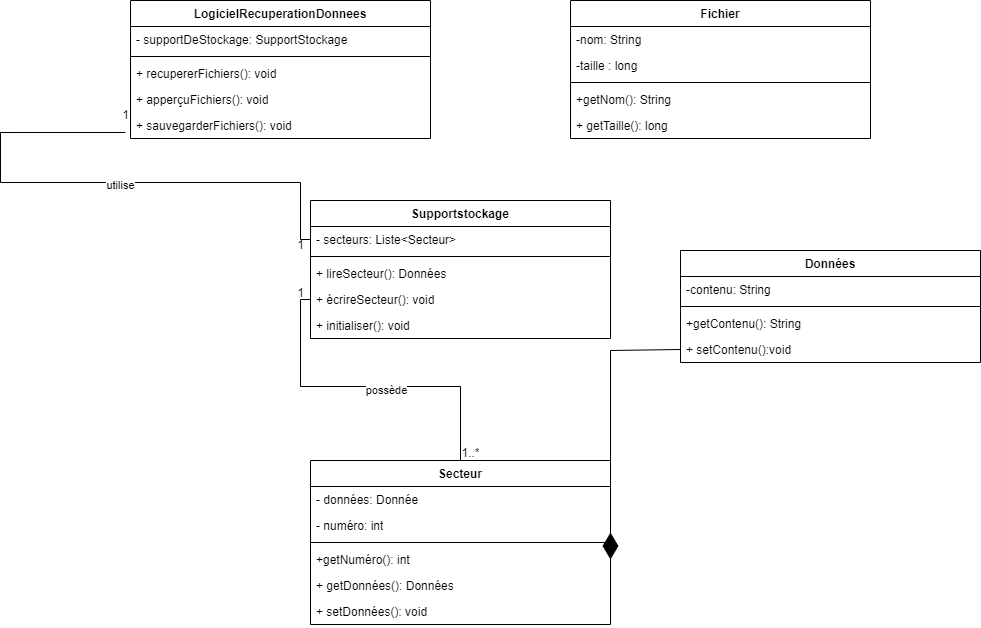

The diagram above was exported from draw.io. Its source (the exported page's mxGraphModel, read from the mxfile embedded in the PNG):
<mxGraphModel dx="1877" dy="669" grid="1" gridSize="10" guides="1" tooltips="1" connect="1" arrows="1" fold="1" page="1" pageScale="1" pageWidth="827" pageHeight="1169" math="0" shadow="0">
  <root>
    <mxCell id="0" />
    <mxCell id="1" parent="0" />
    <mxCell id="yPPSnz-KgWDOlICUkKX4-1" value="LogicielRecuperationDonnees" style="swimlane;fontStyle=1;align=center;verticalAlign=top;childLayout=stackLayout;horizontal=1;startSize=26;horizontalStack=0;resizeParent=1;resizeParentMax=0;resizeLast=0;collapsible=1;marginBottom=0;whiteSpace=wrap;html=1;" vertex="1" parent="1">
      <mxGeometry x="-50" y="60" width="300" height="138" as="geometry" />
    </mxCell>
    <mxCell id="yPPSnz-KgWDOlICUkKX4-2" value="- supportDeStockage: SupportStockage" style="text;strokeColor=none;fillColor=none;align=left;verticalAlign=top;spacingLeft=4;spacingRight=4;overflow=hidden;rotatable=0;points=[[0,0.5],[1,0.5]];portConstraint=eastwest;whiteSpace=wrap;html=1;" vertex="1" parent="yPPSnz-KgWDOlICUkKX4-1">
      <mxGeometry y="26" width="300" height="26" as="geometry" />
    </mxCell>
    <mxCell id="yPPSnz-KgWDOlICUkKX4-3" value="" style="line;strokeWidth=1;fillColor=none;align=left;verticalAlign=middle;spacingTop=-1;spacingLeft=3;spacingRight=3;rotatable=0;labelPosition=right;points=[];portConstraint=eastwest;strokeColor=inherit;" vertex="1" parent="yPPSnz-KgWDOlICUkKX4-1">
      <mxGeometry y="52" width="300" height="8" as="geometry" />
    </mxCell>
    <mxCell id="yPPSnz-KgWDOlICUkKX4-7" value="+ recupererFichiers(): void" style="text;strokeColor=none;fillColor=none;align=left;verticalAlign=top;spacingLeft=4;spacingRight=4;overflow=hidden;rotatable=0;points=[[0,0.5],[1,0.5]];portConstraint=eastwest;whiteSpace=wrap;html=1;" vertex="1" parent="yPPSnz-KgWDOlICUkKX4-1">
      <mxGeometry y="60" width="300" height="26" as="geometry" />
    </mxCell>
    <mxCell id="yPPSnz-KgWDOlICUkKX4-5" value="+ apperçuFichiers(): void" style="text;strokeColor=none;fillColor=none;align=left;verticalAlign=top;spacingLeft=4;spacingRight=4;overflow=hidden;rotatable=0;points=[[0,0.5],[1,0.5]];portConstraint=eastwest;whiteSpace=wrap;html=1;" vertex="1" parent="yPPSnz-KgWDOlICUkKX4-1">
      <mxGeometry y="86" width="300" height="26" as="geometry" />
    </mxCell>
    <mxCell id="yPPSnz-KgWDOlICUkKX4-6" value="+ sauvegarderFichiers(): void" style="text;strokeColor=none;fillColor=none;align=left;verticalAlign=top;spacingLeft=4;spacingRight=4;overflow=hidden;rotatable=0;points=[[0,0.5],[1,0.5]];portConstraint=eastwest;whiteSpace=wrap;html=1;" vertex="1" parent="yPPSnz-KgWDOlICUkKX4-1">
      <mxGeometry y="112" width="300" height="26" as="geometry" />
    </mxCell>
    <mxCell id="yPPSnz-KgWDOlICUkKX4-12" value="Supportstockage" style="swimlane;fontStyle=1;align=center;verticalAlign=top;childLayout=stackLayout;horizontal=1;startSize=26;horizontalStack=0;resizeParent=1;resizeParentMax=0;resizeLast=0;collapsible=1;marginBottom=0;whiteSpace=wrap;html=1;" vertex="1" parent="1">
      <mxGeometry x="130" y="260" width="300" height="138" as="geometry" />
    </mxCell>
    <mxCell id="yPPSnz-KgWDOlICUkKX4-13" value="- secteurs: Liste&amp;lt;Secteur&amp;gt;" style="text;strokeColor=none;fillColor=none;align=left;verticalAlign=top;spacingLeft=4;spacingRight=4;overflow=hidden;rotatable=0;points=[[0,0.5],[1,0.5]];portConstraint=eastwest;whiteSpace=wrap;html=1;" vertex="1" parent="yPPSnz-KgWDOlICUkKX4-12">
      <mxGeometry y="26" width="300" height="26" as="geometry" />
    </mxCell>
    <mxCell id="yPPSnz-KgWDOlICUkKX4-14" value="" style="line;strokeWidth=1;fillColor=none;align=left;verticalAlign=middle;spacingTop=-1;spacingLeft=3;spacingRight=3;rotatable=0;labelPosition=right;points=[];portConstraint=eastwest;strokeColor=inherit;" vertex="1" parent="yPPSnz-KgWDOlICUkKX4-12">
      <mxGeometry y="52" width="300" height="8" as="geometry" />
    </mxCell>
    <mxCell id="yPPSnz-KgWDOlICUkKX4-15" value="+ lireSecteur(): Données" style="text;strokeColor=none;fillColor=none;align=left;verticalAlign=top;spacingLeft=4;spacingRight=4;overflow=hidden;rotatable=0;points=[[0,0.5],[1,0.5]];portConstraint=eastwest;whiteSpace=wrap;html=1;" vertex="1" parent="yPPSnz-KgWDOlICUkKX4-12">
      <mxGeometry y="60" width="300" height="26" as="geometry" />
    </mxCell>
    <mxCell id="yPPSnz-KgWDOlICUkKX4-25" value="+ écrireSecteur(): void" style="text;strokeColor=none;fillColor=none;align=left;verticalAlign=top;spacingLeft=4;spacingRight=4;overflow=hidden;rotatable=0;points=[[0,0.5],[1,0.5]];portConstraint=eastwest;whiteSpace=wrap;html=1;" vertex="1" parent="yPPSnz-KgWDOlICUkKX4-12">
      <mxGeometry y="86" width="300" height="26" as="geometry" />
    </mxCell>
    <mxCell id="yPPSnz-KgWDOlICUkKX4-16" value="+ initialiser(): void" style="text;strokeColor=none;fillColor=none;align=left;verticalAlign=top;spacingLeft=4;spacingRight=4;overflow=hidden;rotatable=0;points=[[0,0.5],[1,0.5]];portConstraint=eastwest;whiteSpace=wrap;html=1;" vertex="1" parent="yPPSnz-KgWDOlICUkKX4-12">
      <mxGeometry y="112" width="300" height="26" as="geometry" />
    </mxCell>
    <mxCell id="yPPSnz-KgWDOlICUkKX4-18" value="Secteur" style="swimlane;fontStyle=1;align=center;verticalAlign=top;childLayout=stackLayout;horizontal=1;startSize=26;horizontalStack=0;resizeParent=1;resizeParentMax=0;resizeLast=0;collapsible=1;marginBottom=0;whiteSpace=wrap;html=1;" vertex="1" parent="1">
      <mxGeometry x="130" y="520" width="300" height="164" as="geometry" />
    </mxCell>
    <mxCell id="yPPSnz-KgWDOlICUkKX4-19" value="- données: Donnée" style="text;strokeColor=none;fillColor=none;align=left;verticalAlign=top;spacingLeft=4;spacingRight=4;overflow=hidden;rotatable=0;points=[[0,0.5],[1,0.5]];portConstraint=eastwest;whiteSpace=wrap;html=1;" vertex="1" parent="yPPSnz-KgWDOlICUkKX4-18">
      <mxGeometry y="26" width="300" height="26" as="geometry" />
    </mxCell>
    <mxCell id="yPPSnz-KgWDOlICUkKX4-23" value="- numéro: int" style="text;strokeColor=none;fillColor=none;align=left;verticalAlign=top;spacingLeft=4;spacingRight=4;overflow=hidden;rotatable=0;points=[[0,0.5],[1,0.5]];portConstraint=eastwest;whiteSpace=wrap;html=1;" vertex="1" parent="yPPSnz-KgWDOlICUkKX4-18">
      <mxGeometry y="52" width="300" height="26" as="geometry" />
    </mxCell>
    <mxCell id="yPPSnz-KgWDOlICUkKX4-20" value="" style="line;strokeWidth=1;fillColor=none;align=left;verticalAlign=middle;spacingTop=-1;spacingLeft=3;spacingRight=3;rotatable=0;labelPosition=right;points=[];portConstraint=eastwest;strokeColor=inherit;" vertex="1" parent="yPPSnz-KgWDOlICUkKX4-18">
      <mxGeometry y="78" width="300" height="8" as="geometry" />
    </mxCell>
    <mxCell id="yPPSnz-KgWDOlICUkKX4-21" value="+getNuméro(): int" style="text;strokeColor=none;fillColor=none;align=left;verticalAlign=top;spacingLeft=4;spacingRight=4;overflow=hidden;rotatable=0;points=[[0,0.5],[1,0.5]];portConstraint=eastwest;whiteSpace=wrap;html=1;" vertex="1" parent="yPPSnz-KgWDOlICUkKX4-18">
      <mxGeometry y="86" width="300" height="26" as="geometry" />
    </mxCell>
    <mxCell id="yPPSnz-KgWDOlICUkKX4-24" value="+ getDonnées(): Données" style="text;strokeColor=none;fillColor=none;align=left;verticalAlign=top;spacingLeft=4;spacingRight=4;overflow=hidden;rotatable=0;points=[[0,0.5],[1,0.5]];portConstraint=eastwest;whiteSpace=wrap;html=1;" vertex="1" parent="yPPSnz-KgWDOlICUkKX4-18">
      <mxGeometry y="112" width="300" height="26" as="geometry" />
    </mxCell>
    <mxCell id="yPPSnz-KgWDOlICUkKX4-22" value="+ setDonnées(): void" style="text;strokeColor=none;fillColor=none;align=left;verticalAlign=top;spacingLeft=4;spacingRight=4;overflow=hidden;rotatable=0;points=[[0,0.5],[1,0.5]];portConstraint=eastwest;whiteSpace=wrap;html=1;" vertex="1" parent="yPPSnz-KgWDOlICUkKX4-18">
      <mxGeometry y="138" width="300" height="26" as="geometry" />
    </mxCell>
    <mxCell id="yPPSnz-KgWDOlICUkKX4-26" value="Fichier" style="swimlane;fontStyle=1;align=center;verticalAlign=top;childLayout=stackLayout;horizontal=1;startSize=26;horizontalStack=0;resizeParent=1;resizeParentMax=0;resizeLast=0;collapsible=1;marginBottom=0;whiteSpace=wrap;html=1;" vertex="1" parent="1">
      <mxGeometry x="390" y="60" width="300" height="138" as="geometry" />
    </mxCell>
    <mxCell id="yPPSnz-KgWDOlICUkKX4-27" value="-nom: String" style="text;strokeColor=none;fillColor=none;align=left;verticalAlign=top;spacingLeft=4;spacingRight=4;overflow=hidden;rotatable=0;points=[[0,0.5],[1,0.5]];portConstraint=eastwest;whiteSpace=wrap;html=1;" vertex="1" parent="yPPSnz-KgWDOlICUkKX4-26">
      <mxGeometry y="26" width="300" height="26" as="geometry" />
    </mxCell>
    <mxCell id="yPPSnz-KgWDOlICUkKX4-28" value="-taille : long" style="text;strokeColor=none;fillColor=none;align=left;verticalAlign=top;spacingLeft=4;spacingRight=4;overflow=hidden;rotatable=0;points=[[0,0.5],[1,0.5]];portConstraint=eastwest;whiteSpace=wrap;html=1;" vertex="1" parent="yPPSnz-KgWDOlICUkKX4-26">
      <mxGeometry y="52" width="300" height="26" as="geometry" />
    </mxCell>
    <mxCell id="yPPSnz-KgWDOlICUkKX4-29" value="" style="line;strokeWidth=1;fillColor=none;align=left;verticalAlign=middle;spacingTop=-1;spacingLeft=3;spacingRight=3;rotatable=0;labelPosition=right;points=[];portConstraint=eastwest;strokeColor=inherit;" vertex="1" parent="yPPSnz-KgWDOlICUkKX4-26">
      <mxGeometry y="78" width="300" height="8" as="geometry" />
    </mxCell>
    <mxCell id="yPPSnz-KgWDOlICUkKX4-30" value="+getNom(): String" style="text;strokeColor=none;fillColor=none;align=left;verticalAlign=top;spacingLeft=4;spacingRight=4;overflow=hidden;rotatable=0;points=[[0,0.5],[1,0.5]];portConstraint=eastwest;whiteSpace=wrap;html=1;" vertex="1" parent="yPPSnz-KgWDOlICUkKX4-26">
      <mxGeometry y="86" width="300" height="26" as="geometry" />
    </mxCell>
    <mxCell id="yPPSnz-KgWDOlICUkKX4-31" value="+ getTaille(): long" style="text;strokeColor=none;fillColor=none;align=left;verticalAlign=top;spacingLeft=4;spacingRight=4;overflow=hidden;rotatable=0;points=[[0,0.5],[1,0.5]];portConstraint=eastwest;whiteSpace=wrap;html=1;" vertex="1" parent="yPPSnz-KgWDOlICUkKX4-26">
      <mxGeometry y="112" width="300" height="26" as="geometry" />
    </mxCell>
    <mxCell id="yPPSnz-KgWDOlICUkKX4-33" value="Données" style="swimlane;fontStyle=1;align=center;verticalAlign=top;childLayout=stackLayout;horizontal=1;startSize=26;horizontalStack=0;resizeParent=1;resizeParentMax=0;resizeLast=0;collapsible=1;marginBottom=0;whiteSpace=wrap;html=1;" vertex="1" parent="1">
      <mxGeometry x="500" y="310" width="300" height="112" as="geometry" />
    </mxCell>
    <mxCell id="yPPSnz-KgWDOlICUkKX4-34" value="-contenu: String" style="text;strokeColor=none;fillColor=none;align=left;verticalAlign=top;spacingLeft=4;spacingRight=4;overflow=hidden;rotatable=0;points=[[0,0.5],[1,0.5]];portConstraint=eastwest;whiteSpace=wrap;html=1;" vertex="1" parent="yPPSnz-KgWDOlICUkKX4-33">
      <mxGeometry y="26" width="300" height="26" as="geometry" />
    </mxCell>
    <mxCell id="yPPSnz-KgWDOlICUkKX4-35" value="" style="line;strokeWidth=1;fillColor=none;align=left;verticalAlign=middle;spacingTop=-1;spacingLeft=3;spacingRight=3;rotatable=0;labelPosition=right;points=[];portConstraint=eastwest;strokeColor=inherit;" vertex="1" parent="yPPSnz-KgWDOlICUkKX4-33">
      <mxGeometry y="52" width="300" height="8" as="geometry" />
    </mxCell>
    <mxCell id="yPPSnz-KgWDOlICUkKX4-36" value="+getContenu(): String" style="text;strokeColor=none;fillColor=none;align=left;verticalAlign=top;spacingLeft=4;spacingRight=4;overflow=hidden;rotatable=0;points=[[0,0.5],[1,0.5]];portConstraint=eastwest;whiteSpace=wrap;html=1;" vertex="1" parent="yPPSnz-KgWDOlICUkKX4-33">
      <mxGeometry y="60" width="300" height="26" as="geometry" />
    </mxCell>
    <mxCell id="yPPSnz-KgWDOlICUkKX4-37" value="+ setContenu():void" style="text;strokeColor=none;fillColor=none;align=left;verticalAlign=top;spacingLeft=4;spacingRight=4;overflow=hidden;rotatable=0;points=[[0,0.5],[1,0.5]];portConstraint=eastwest;whiteSpace=wrap;html=1;" vertex="1" parent="yPPSnz-KgWDOlICUkKX4-33">
      <mxGeometry y="86" width="300" height="26" as="geometry" />
    </mxCell>
    <mxCell id="yPPSnz-KgWDOlICUkKX4-39" value="" style="endArrow=none;html=1;edgeStyle=orthogonalEdgeStyle;rounded=0;exitX=0;exitY=0.5;exitDx=0;exitDy=0;entryX=0.5;entryY=0;entryDx=0;entryDy=0;" edge="1" parent="1" source="yPPSnz-KgWDOlICUkKX4-25" target="yPPSnz-KgWDOlICUkKX4-18">
      <mxGeometry relative="1" as="geometry">
        <mxPoint x="430" y="510" as="sourcePoint" />
        <mxPoint x="590" y="510" as="targetPoint" />
      </mxGeometry>
    </mxCell>
    <mxCell id="yPPSnz-KgWDOlICUkKX4-42" value="possède" style="edgeLabel;html=1;align=center;verticalAlign=middle;resizable=0;points=[];" vertex="1" connectable="0" parent="yPPSnz-KgWDOlICUkKX4-39">
      <mxGeometry x="0.1009" y="-3" relative="1" as="geometry">
        <mxPoint as="offset" />
      </mxGeometry>
    </mxCell>
    <mxCell id="yPPSnz-KgWDOlICUkKX4-43" value="1..*" style="text;html=1;align=center;verticalAlign=middle;resizable=0;points=[];autosize=1;strokeColor=none;fillColor=none;" vertex="1" parent="1">
      <mxGeometry x="270" y="498" width="40" height="30" as="geometry" />
    </mxCell>
    <mxCell id="yPPSnz-KgWDOlICUkKX4-44" value="1" style="text;html=1;align=center;verticalAlign=middle;resizable=0;points=[];autosize=1;strokeColor=none;fillColor=none;" vertex="1" parent="1">
      <mxGeometry x="105" y="338" width="30" height="30" as="geometry" />
    </mxCell>
    <mxCell id="yPPSnz-KgWDOlICUkKX4-45" value="" style="endArrow=none;html=1;edgeStyle=orthogonalEdgeStyle;rounded=0;exitX=-0.017;exitY=0.769;exitDx=0;exitDy=0;entryX=0;entryY=0.5;entryDx=0;entryDy=0;exitPerimeter=0;" edge="1" parent="1" source="yPPSnz-KgWDOlICUkKX4-6" target="yPPSnz-KgWDOlICUkKX4-13">
      <mxGeometry relative="1" as="geometry">
        <mxPoint x="-45.5" y="330" as="sourcePoint" />
        <mxPoint x="104.5" y="491" as="targetPoint" />
        <Array as="points">
          <mxPoint x="-180" y="192" />
          <mxPoint x="-180" y="242" />
          <mxPoint x="120" y="242" />
          <mxPoint x="120" y="299" />
        </Array>
      </mxGeometry>
    </mxCell>
    <mxCell id="yPPSnz-KgWDOlICUkKX4-47" value="utilise" style="edgeLabel;html=1;align=center;verticalAlign=middle;resizable=0;points=[];" vertex="1" connectable="0" parent="yPPSnz-KgWDOlICUkKX4-45">
      <mxGeometry x="0.0839" y="-2" relative="1" as="geometry">
        <mxPoint as="offset" />
      </mxGeometry>
    </mxCell>
    <mxCell id="yPPSnz-KgWDOlICUkKX4-48" value="1" style="text;html=1;align=center;verticalAlign=middle;resizable=0;points=[];autosize=1;strokeColor=none;fillColor=none;" vertex="1" parent="1">
      <mxGeometry x="105" y="290" width="30" height="30" as="geometry" />
    </mxCell>
    <mxCell id="yPPSnz-KgWDOlICUkKX4-49" value="1" style="text;html=1;align=center;verticalAlign=middle;resizable=0;points=[];autosize=1;strokeColor=none;fillColor=none;" vertex="1" parent="1">
      <mxGeometry x="-70" y="160" width="30" height="30" as="geometry" />
    </mxCell>
    <mxCell id="yPPSnz-KgWDOlICUkKX4-52" value="" style="endArrow=diamondThin;endFill=1;endSize=24;html=1;rounded=0;entryX=1;entryY=0.5;entryDx=0;entryDy=0;exitX=0;exitY=0.5;exitDx=0;exitDy=0;" edge="1" parent="1" source="yPPSnz-KgWDOlICUkKX4-37" target="yPPSnz-KgWDOlICUkKX4-21">
      <mxGeometry width="160" relative="1" as="geometry">
        <mxPoint x="480" y="500" as="sourcePoint" />
        <mxPoint x="640" y="500" as="targetPoint" />
        <Array as="points">
          <mxPoint x="430" y="410" />
        </Array>
      </mxGeometry>
    </mxCell>
  </root>
</mxGraphModel>